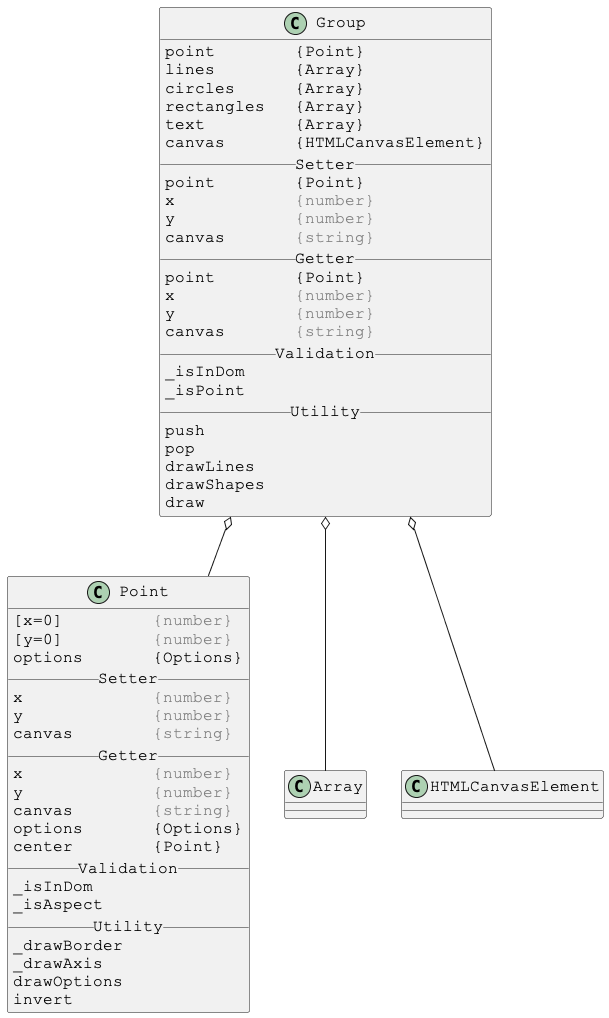

The diagram above was rendered by PlantUML. Its source (embedded in the PNG):
@startuml

skinparam DefaultFontSize 16
skinparam DefaultFontName Courier New

class Group {
point        {Point}
lines        {Array}
circles      {Array}
rectangles   {Array}
text         {Array}
canvas       {HTMLCanvasElement}
__ Setter __
point        {Point}
x            <color:gray>{number}</color>
y            <color:gray>{number}</color>
canvas       <color:gray>{string}</color>
__ Getter __
point        {Point}
x            <color:gray>{number}</color>
y            <color:gray>{number}</color>
canvas       <color:gray>{string}</color>
__ Validation __
_isInDom
_isPoint
__ Utility __
push
pop
drawLines
drawShapes
draw
}

Group o-- Point
Group o-- Array
Group o-- HTMLCanvasElement



skinparam DefaultFontSize 16
skinparam DefaultFontName Courier New

class Point {
[x=0]         <color:gray>{number}</color>
[y=0]         <color:gray>{number}</color>
options       {Options}
__ Setter __
x             <color:gray>{number}</color>
y             <color:gray>{number}</color>
canvas        <color:gray>{string}</color>
__ Getter __
x             <color:gray>{number}</color>
y             <color:gray>{number}</color>
canvas        <color:gray>{string}</color>
options       {Options}
center        {Point}
__ Validation __
_isInDom
_isAspect
__ Utility __
_drawBorder
_drawAxis
drawOptions
invert
}

@enduml